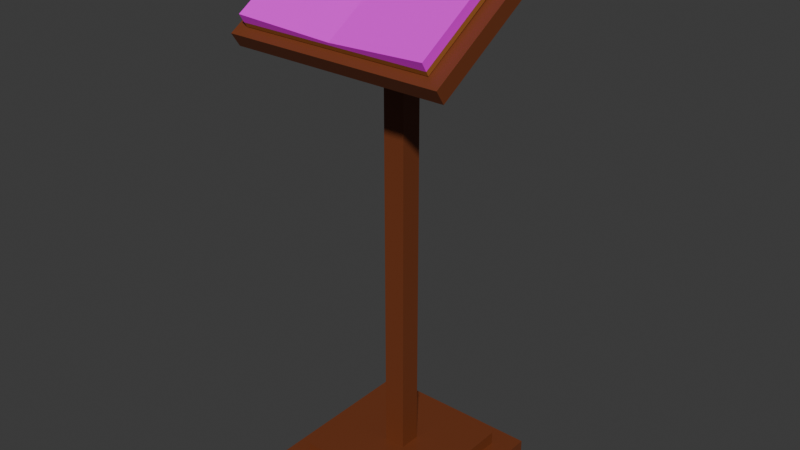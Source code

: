 # Source: OrderStationVisual.blend  (saved by Blender 4.2.66; exported with 4.5.12 LTS)
import bpy
from mathutils import Matrix  # noqa: F401  (used for matrix-valued properties, if any)

bpy.ops.wm.read_factory_settings(use_empty=True)
scene = bpy.context.scene
scene.name = 'Scene'

# ---- collections
col_collection = bpy.data.collections.new('Collection'); scene.collection.children.link(col_collection)

# ---- images (referenced by path relative to the original .blend; pixels are not part of the script)
import os
ASSET_DIR = os.environ.get("B2B_ASSET_DIR", "")  # directory of the original .blend (textures are referenced by path, not embedded)
HERE = os.path.dirname(os.path.abspath(__file__))  # packed textures are extracted next to this script under _unpacked/

def load_image(name, relpath, width, height, colorspace="sRGB"):
    """Load a texture the original file referenced (path relative to the .blend, or extracted next to this script)."""
    p = next((c for c in (os.path.join(HERE, relpath), os.path.join(ASSET_DIR, relpath)) if relpath and os.path.exists(c)), "")
    if p:
        img = bpy.data.images.load(p, check_existing=True)
        img.name = name
    else:  # same state as the original file: an image datablock whose file is absent (Cycles renders it pink)
        img = bpy.data.images.new(name, width, height)
        img.source = "FILE"
        img.filepath = "//" + (relpath or name)
    img.colorspace_settings.name = colorspace
    return img
img_bookpagestext = load_image('BookPagesText', 'BookPagesText.png', 1024, 1024, 'sRGB')

# ---- materials (node trees are filled in below, after node groups)
mat_stand = bpy.data.materials.new('Stand')
mat_stand.alpha_threshold = 0.0
mat_stand.roughness = 0.5
mat_stand.line_color = (0.0, 0.0, 0.0, 1.0)
mat_bookcover = bpy.data.materials.new('BookCover')
mat_bookpages = bpy.data.materials.new('BookPages')

# ---- material node trees
mat_stand.use_nodes = True; mat_stand.node_tree.nodes.clear()
_N = mat_stand.node_tree.nodes; _L = mat_stand.node_tree.links
n0 = _N.new('ShaderNodeOutputMaterial'); n0.name = 'Material Output'; n0.location = (300, 300)
n1 = _N.new('ShaderNodeBsdfPrincipled'); n1.name = 'Principled BSDF'; n1.location = (10, 300)
n1.inputs[0].default_value = (0.1743, 0.04335, 0.01334, 1.0)
n1.inputs[3].default_value = 1.45
_L.new(n1.outputs[0], n0.inputs[0])
n0.is_active_output = True
mat_bookcover.use_nodes = True; mat_bookcover.node_tree.nodes.clear()
_N = mat_bookcover.node_tree.nodes; _L = mat_bookcover.node_tree.links
n0 = _N.new('ShaderNodeBsdfPrincipled'); n0.name = 'Principled BSDF'; n0.location = (10, 300)
n0.inputs[0].default_value = (0.3698, 0.1319, 0.02961, 1.0)
n1 = _N.new('ShaderNodeOutputMaterial'); n1.name = 'Material Output'; n1.location = (300, 300)
_L.new(n0.outputs[0], n1.inputs[0])
n1.is_active_output = True
mat_bookpages.use_nodes = True; mat_bookpages.node_tree.nodes.clear()
_N = mat_bookpages.node_tree.nodes; _L = mat_bookpages.node_tree.links
n0 = _N.new('ShaderNodeBsdfPrincipled'); n0.name = 'Principled BSDF'; n0.location = (10, 300)
n1 = _N.new('ShaderNodeOutputMaterial'); n1.name = 'Material Output'; n1.location = (300, 300)
n2 = _N.new('ShaderNodeTexImage'); n2.name = 'Image Texture'; n2.location = (-280, 280)
n2.image = img_bookpagestext
_L.new(n0.outputs[0], n1.inputs[0])
_L.new(n2.outputs[0], n0.inputs[0])
n1.is_active_output = True

# ---- world
world_world = bpy.data.worlds.new('World'); scene.world = world_world
world_world.use_nodes = True; world_world.node_tree.nodes.clear()
_N = world_world.node_tree.nodes; _L = world_world.node_tree.links
n0 = _N.new('ShaderNodeOutputWorld'); n0.name = 'World Output'; n0.location = (300, 300)
n1 = _N.new('ShaderNodeBackground'); n1.name = 'Background'; n1.location = (10, 300)
n1.inputs[0].default_value = (0.05088, 0.05088, 0.05088, 1.0)
_L.new(n1.outputs[0], n0.inputs[0])
n0.is_active_output = True
world_world.color = (0.05088, 0.05088, 0.05088)
world_world.sun_shadow_jitter_overblur = 0.0

# ---- meshes
me_plane = bpy.data.meshes.new('Plane')
me_plane.from_pydata([(-0.2, -0.2, 0.0), (0.2, -0.2, 0.0), (-0.2, 0.2, 0.0), (0.2, 0.2, 0.0), (-0.15, 0.15, 0.05), (-0.15, -0.15, 0.05), (0.15, -0.15, 0.05), (0.15, 0.15, 0.05), (-0.2, 0.2, 0.05), (-0.2, -0.2, 0.05), (0.2, -0.2, 0.05), (0.2, 0.2, 0.05), (-0.025, 0.025, 0.08), (-0.025, -0.025, 0.08), (0.025, -0.025, 0.08), (0.025, 0.025, 0.08), (-0.15, 0.15, 0.08), (-0.15, -0.15, 0.08), (0.15, -0.15, 0.08), (0.15, 0.15, 0.08), (0.025, -0.025, 1.08), (-0.025, 0.025, 1.11), (-0.025, -0.025, 1.08), (0.025, 0.025, 1.11), (0.05, -0.06543, 1.091), (0.05, 0.03457, 1.151), (-0.05, 0.03457, 1.151), (-0.05, -0.06543, 1.091), (0.25, -0.1904, 1.016), (0.25, 0.1596, 1.226), (-0.25, 0.1596, 1.226), (-0.25, -0.1904, 1.016), (0.25, -0.1904, 1.016), (0.25, 0.1596, 1.226), (-0.25, 0.1596, 1.226), (-0.25, -0.1904, 1.016), (0.25, -0.2107, 1.046), (0.25, 0.1393, 1.256), (-0.25, 0.1393, 1.256), (-0.25, -0.2107, 1.046)], [], [(0, 2, 3, 1), (7, 4, 16, 19), (0, 1, 10, 9), (1, 3, 11, 10), (2, 0, 9, 8), (3, 2, 8, 11), (5, 4, 8, 9), (6, 5, 9, 10), (7, 6, 10, 11), (4, 7, 11, 8), (15, 12, 21, 23), (5, 6, 18, 17), (6, 7, 19, 18), (4, 5, 17, 16), (13, 12, 16, 17), (14, 13, 17, 18), (15, 14, 18, 19), (12, 15, 19, 16), (15, 23, 20, 14), (13, 14, 20, 22), (21, 22, 27, 26), (22, 21, 12, 13), (27, 24, 28, 31), (20, 23, 25, 24), (23, 21, 26, 25), (22, 20, 24, 27), (30, 31, 35, 34), (24, 25, 29, 28), (25, 26, 30, 29), (26, 27, 31, 30), (31, 28, 32, 35), (28, 29, 33, 32), (29, 30, 34, 33), (33, 34, 38, 37), (34, 35, 39, 38), (35, 32, 36, 39), (32, 33, 37, 36), (36, 37, 38, 39)])
_uv = me_plane.uv_layers.new(name='UVMap')
_uv.uv.foreach_set('vector', [0.4956, 0.5728, 0.2542, 0.5728, 0.2542, 0.3182, 0.4956, 0.3182, 0.07634, 0.5728, 0.07634, 0.7637, 0.05728, 0.7637, 0.05728, 0.5728, 0.7062, -3.587e-09, 0.7062, 0.2546, 0.6744, 0.2546, 0.6744, -5.99e-09, 0.738, -1.185e-09, 0.738, 0.2546, 0.7062, 0.2546, 0.7062, -3.587e-09, 0.7495, 0.3182, 0.7495, 0.5728, 0.7177, 0.5728, 0.7177, 0.3182, 0.7698, 1.214e-09, 0.7698, 0.2546, 0.738, 0.2546, 0.738, -1.185e-09, 0.2224, 0.35, 0.03177, 0.35, 2.339e-08, 0.3182, 0.2542, 0.3182, 0.2224, 0.541, 0.2224, 0.35, 0.2542, 0.3182, 0.2542, 0.5728, 0.03177, 0.541, 0.2224, 0.541, 0.2542, 0.5728, 4.174e-09, 0.5728, 0.03177, 0.35, 0.03177, 0.541, 4.174e-09, 0.5728, 2.339e-08, 0.3182, 0.5434, 0.9989, 0.5115, 0.9989, 0.5115, 0.3445, 0.5434, 0.3445, 0.01909, 0.5728, 0.01909, 0.7637, 3.984e-09, 0.7637, 1.84e-08, 0.5728, 0.03819, 0.5728, 0.03819, 0.7637, 0.01909, 0.7637, 0.01909, 0.5728, 0.05728, 0.5728, 0.05728, 0.7637, 0.03819, 0.7637, 0.03819, 0.5728, 0.5949, 0.07956, 0.5632, 0.07956, 0.4838, -1.413e-09, 0.6744, 1.298e-08, 0.5949, 0.1114, 0.5949, 0.07956, 0.6744, 1.298e-08, 0.6744, 0.1909, 0.5632, 0.1114, 0.5949, 0.1114, 0.6744, 0.1909, 0.4838, 0.1909, 0.5632, 0.07956, 0.5632, 0.1114, 0.4838, 0.1909, 0.4838, -1.413e-09, 0.5593, 0.9997, 0.5651, 0.3442, 0.5968, 0.3636, 0.5911, 1.0, 0.7177, 0.9547, 0.6859, 0.9547, 0.6859, 0.3182, 0.7177, 0.3182, 0.68, 0.3442, 0.6484, 0.3636, 0.6226, 0.357, 0.6859, 0.3182, 0.6484, 0.3636, 0.68, 0.3442, 0.6859, 0.9997, 0.6541, 1.0, 0.163, 0.1909, 0.163, 0.1273, 0.2536, 1.799e-10, 0.2536, 0.3182, 0.5968, 0.3636, 0.5651, 0.3442, 0.5593, 0.3182, 0.6226, 0.357, 0.5434, 0.3445, 0.5115, 0.3445, 0.4956, 0.3182, 0.5593, 0.3182, 0.1408, 0.175, 0.1408, 0.1432, 0.163, 0.1273, 0.163, 0.1909, 0.2542, 0.3182, 0.2542, 0.3182, 0.2542, 0.3182, 0.2542, 0.3182, 0.163, 0.1273, 0.09058, 0.1273, 1.432e-15, -1.897e-08, 0.2536, 1.799e-10, 0.09058, 0.1273, 0.09058, 0.1909, -2.403e-08, 0.3182, 1.432e-15, -1.897e-08, 0.09058, 0.1909, 0.163, 0.1909, 0.2536, 0.3182, -2.403e-08, 0.3182, 0.2542, 0.3182, 0.2542, 0.3182, 0.2542, 0.3182, 0.2542, 0.3182, 0.2542, 0.3182, 0.2542, 0.3182, 0.2542, 0.3182, 0.2542, 0.3182, 0.2542, 0.3182, 0.2542, 0.3182, 0.2542, 0.3182, 0.2542, 0.3182, 0.8108, 0.3182, 0.8108, 0.6365, 0.7922, 0.6365, 0.7922, 0.3182, 0.7922, 0.3182, 0.7922, 0.578, 0.7689, 0.5791, 0.7689, 0.3193, 0.7689, 0.3182, 0.7689, 0.6365, 0.7495, 0.6365, 0.7495, 0.3182, 0.7698, 0.2598, 0.7698, 1.409e-08, 0.7931, 0.001093, 0.7931, 0.2609, 0.4838, 0.3182, 0.2536, 0.3182, 0.2536, -1.879e-08, 0.4838, -1.413e-09])
me_plane.materials.append(mat_stand)
me_plane.update()
me_plane_001 = bpy.data.meshes.new('Plane.001')
me_plane_001.from_pydata([(-0.2214, -0.148, -0.09068), (0.2214, -0.148, -0.09068), (-0.2214, 0.148, 0.09068), (0.2214, 0.148, 0.09068), (-0.2214, 0.148, 0.09068), (-0.2214, -0.148, -0.09068), (0.2214, -0.148, -0.09068), (0.2214, 0.148, 0.09068), (-0.2214, 0.142, 0.1005), (-0.2214, -0.154, -0.08089), (0.2214, -0.154, -0.08089), (0.2214, 0.142, 0.1005), (-0.2214, 0.1305, 0.1192), (-0.2214, -0.1655, -0.06218), (0.2214, -0.1655, -0.06218), (0.2214, 0.1305, 0.1192), (0.0, -0.148, -0.09068), (0.0, 0.148, 0.09068), (0.0, -0.148, -0.09068), (0.0, 0.148, 0.09068), (0.0, -0.154, -0.08089), (0.0, 0.142, 0.1005), (0.001436, -0.1581, -0.0743), (0.001436, 0.1379, 0.1071)], [], [(16, 17, 3, 1), (6, 7, 11, 10), (1, 3, 7, 6), (2, 0, 5, 4), (17, 2, 4, 19), (16, 1, 6, 18), (21, 8, 12, 23), (4, 5, 9, 8), (19, 4, 8, 21), (18, 6, 10, 20), (22, 14, 15, 23), (20, 10, 14, 22), (10, 11, 15, 14), (8, 9, 13, 12), (9, 20, 22, 13), (13, 22, 23, 12), (5, 18, 20, 9), (7, 19, 21, 11), (11, 21, 23, 15), (0, 16, 18, 5), (3, 17, 19, 7), (0, 2, 17, 16)])
me_plane_001.polygons.foreach_set('material_index', [1, 0, 1, 1, 1, 1, 1, 0, 0, 0, 1, 1, 1, 1, 1, 1, 0, 0, 1, 1, 1, 1])
_uv = me_plane_001.uv_layers.new(name='UVMap')
_uv.uv.foreach_set('vector', [0.8789, 0.2803, 0.4395, 0.2803, 0.4395, -4.548e-09, 0.8789, 2.863e-08, 7.117e-10, 1.0, 3.286e-09, 0.5605, 0.01453, 0.5605, 0.01453, 1.0, 0.08464, 0.5605, 0.08464, 0.5605, 0.08464, 0.5605, 0.08464, 0.5605, 0.08464, 0.5605, 0.08464, 0.5605, 0.08464, 0.5605, 0.08464, 0.5605, 0.08464, 0.5605, 0.08464, 0.5605, 0.08464, 0.5605, 0.08464, 0.5605, 0.08464, 0.5605, 0.08464, 0.5605, 0.08464, 0.5605, 0.08464, 0.5605, 0.8935, 0.2803, 0.8935, 1.327e-09, 0.9212, 2.542e-09, 0.9033, 0.2821, 0.08464, 0.5605, 0.08464, 1.0, 0.07011, 1.0, 0.07011, 0.5605, 0.8789, 0.2803, 0.8789, 6.923e-10, 0.8935, 1.327e-09, 0.8935, 0.2803, 0.9212, 0.2803, 0.9212, 5.902e-09, 0.9358, 4.805e-09, 0.9358, 0.2803, -1.752e-08, 0.2785, 1.651e-05, -3.003e-08, 0.4395, -2.035e-08, 0.4395, 0.2785, 0.9358, 0.2803, 0.9358, 4.805e-09, 0.9636, 2.707e-09, 0.9456, 0.2785, 0.01453, 1.0, 0.01453, 0.5605, 0.04232, 0.5605, 0.04232, 1.0, 0.07011, 0.5605, 0.07011, 1.0, 0.04232, 1.0, 0.04232, 0.5605, 0.9358, 0.5605, 0.9358, 0.2803, 0.9456, 0.2785, 0.9636, 0.5605, 1.651e-05, 0.5605, -1.752e-08, 0.2785, 0.4395, 0.2785, 0.4395, 0.5605, 0.9212, 0.5605, 0.9212, 0.2803, 0.9358, 0.2803, 0.9358, 0.5605, 0.8789, 0.5605, 0.8789, 0.2803, 0.8935, 0.2803, 0.8935, 0.5605, 0.8935, 0.5605, 0.8935, 0.2803, 0.9033, 0.2821, 0.9212, 0.5605, 0.08464, 0.5605, 0.08464, 0.5605, 0.08464, 0.5605, 0.08464, 0.5605, 0.08464, 0.5605, 0.08464, 0.5605, 0.08464, 0.5605, 0.08464, 0.5605, 0.8789, 0.5605, 0.4395, 0.5605, 0.4395, 0.2803, 0.8789, 0.2803])
me_plane_001.materials.append(mat_bookcover)
me_plane_001.materials.append(mat_bookpages)
me_plane_001.update()

# ---- objects
ob_plane = bpy.data.objects.new('Plane', me_plane)
ob_plane_001 = bpy.data.objects.new('Plane.001', me_plane_001)

# ---- transforms, parenting, visibility, modifiers, constraints
ob_plane.location = (0.0, 0.0, 0.0)
ob_plane_001.location = (-0.004252, -0.04348, 1.15)

# ---- collection membership
col_collection.objects.link(ob_plane)
col_collection.objects.link(ob_plane_001)

# ---- scene / render settings (as saved in the file)
scene.frame_start = 1; scene.frame_end = 250; scene.frame_set(20)
scene.render.engine = 'BLENDER_EEVEE_NEXT'
bpy.context.view_layer.update()

# ---- added for rendering (the .blend has no active camera and no usable light): camera, sun
cam_auto = bpy.data.cameras.new('AutoCamera')
cam_auto.lens = 50.0
cam_auto.sensor_width = 36.0
cam_auto.clip_end = 1000.0
ob_auto_camera = bpy.data.objects.new('AutoCamera', cam_auto)
scene.collection.objects.link(ob_auto_camera)
ob_auto_camera.location = (1.31796, -1.58692, 1.68889)
ob_auto_camera.rotation_euler = (1.09748, -7.21219e-08, 0.694738)
scene.camera = ob_auto_camera
light_auto_sun = bpy.data.lights.new('AutoSun', 'SUN')
light_auto_sun.energy = 3.0
light_auto_sun.angle = 0.0523599
ob_auto_sun = bpy.data.objects.new('AutoSun', light_auto_sun)
scene.collection.objects.link(ob_auto_sun)
ob_auto_sun.rotation_euler = (0.872665, 0.174533, 0.523599)
bpy.context.view_layer.update()
